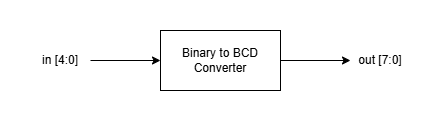

The diagram above was exported from draw.io. Its source (the exported page's mxGraphModel, read from the mxfile embedded in the PNG):
<mxGraphModel dx="786" dy="562" grid="1" gridSize="10" guides="1" tooltips="1" connect="1" arrows="1" fold="1" page="1" pageScale="1" pageWidth="850" pageHeight="1100" math="0" shadow="0">
  <root>
    <mxCell id="0" />
    <mxCell id="1" parent="0" />
    <mxCell id="7UTXwZfi87uOLw6cbj9R-3" edge="1" parent="1" source="7UTXwZfi87uOLw6cbj9R-2" style="edgeStyle=orthogonalEdgeStyle;rounded=0;orthogonalLoop=1;jettySize=auto;html=1;exitX=1;exitY=0.5;exitDx=0;exitDy=0;">
      <mxGeometry relative="1" as="geometry">
        <mxPoint x="540" y="290" as="targetPoint" />
      </mxGeometry>
    </mxCell>
    <mxCell id="7UTXwZfi87uOLw6cbj9R-4" edge="1" parent="1" source="7UTXwZfi87uOLw6cbj9R-2" style="edgeStyle=orthogonalEdgeStyle;rounded=0;orthogonalLoop=1;jettySize=auto;html=1;exitX=0;exitY=0.5;exitDx=0;exitDy=0;endArrow=none;endFill=0;startArrow=classic;startFill=1;">
      <mxGeometry relative="1" as="geometry">
        <mxPoint x="280" y="290" as="targetPoint" />
      </mxGeometry>
    </mxCell>
    <mxCell id="7UTXwZfi87uOLw6cbj9R-2" parent="1" style="rounded=0;whiteSpace=wrap;html=1;" value="Binary to BCD Converter" vertex="1">
      <mxGeometry height="60" width="120" x="350" y="260" as="geometry" />
    </mxCell>
    <mxCell id="7UTXwZfi87uOLw6cbj9R-5" parent="1" style="text;html=1;whiteSpace=wrap;strokeColor=none;fillColor=none;align=center;verticalAlign=middle;rounded=0;" value="in [4:0]" vertex="1">
      <mxGeometry height="30" width="60" x="220" y="275" as="geometry" />
    </mxCell>
    <mxCell id="7UTXwZfi87uOLw6cbj9R-6" parent="1" style="text;html=1;whiteSpace=wrap;strokeColor=none;fillColor=none;align=center;verticalAlign=middle;rounded=0;" value="out [7:0]" vertex="1">
      <mxGeometry height="30" width="60" x="540" y="275" as="geometry" />
    </mxCell>
  </root>
</mxGraphModel>